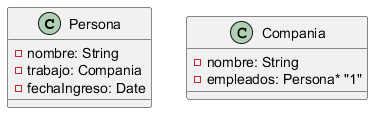

The diagram above was rendered by PlantUML. Its source (embedded in the PNG):
@startuml
class Persona {
    - nombre: String
    - trabajo: Compania
    - fechaIngreso: Date
}
class Compania {
    - nombre: String
    - empleados: Persona* "1"
}
@enduml